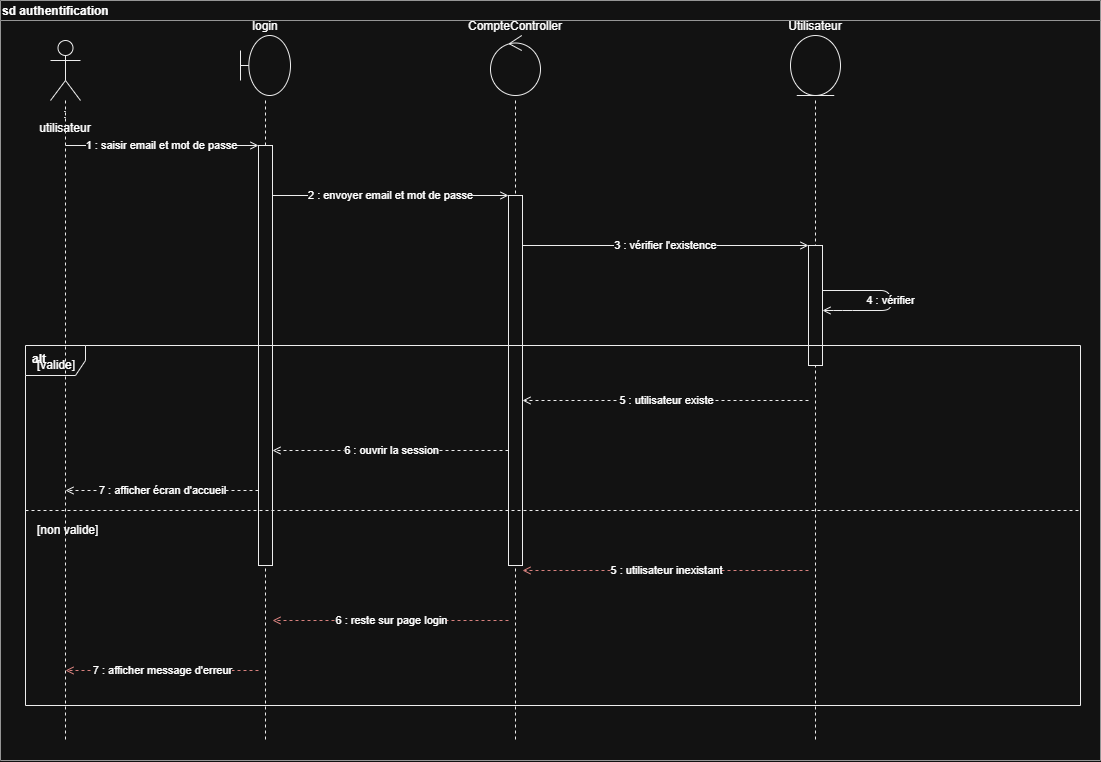

The diagram above was exported from draw.io. Its source (the exported page's mxGraphModel, read from the mxfile embedded in the PNG):
<mxGraphModel dx="1220" dy="660" grid="1" gridSize="10" guides="1" tooltips="1" connect="1" arrows="1" fold="1" page="1" pageScale="1" pageWidth="850" pageHeight="1100" math="0" shadow="0">
  <root>
    <mxCell id="0" />
    <mxCell id="1" parent="0" />
    <mxCell id="2" parent="1" style="shape=table;startSize=20;container=1;collapsible=0;childLayout=tableLayout;fixedRows=1;rowLines=0;fontStyle=1;align=left;strokeColor=#666666;fillColor=none;" value="sd authentification" vertex="1">
      <mxGeometry height="760" width="1100" x="30" y="20" as="geometry" />
    </mxCell>
    <mxCell id="10" parent="1" style="shape=umlActor;whiteSpace=wrap;html=1;verticalLabelPosition=bottom;verticalAlign=top;fillColor=none;strokeColor=#000000;" value=": utilisateur" vertex="1">
      <mxGeometry height="60" width="30" x="80" y="60" as="geometry" />
    </mxCell>
    <mxCell id="20" parent="1" style="shape=umlBoundary;whiteSpace=wrap;html=1;verticalLabelPosition=top;verticalAlign=bottom;fillColor=none;strokeColor=#000000;" value="login" vertex="1">
      <mxGeometry height="60" width="50" x="270" y="55" as="geometry" />
    </mxCell>
    <mxCell id="30" parent="1" style="shape=umlControl;whiteSpace=wrap;html=1;verticalLabelPosition=top;verticalAlign=bottom;fillColor=none;strokeColor=#000000;" value="CompteController" vertex="1">
      <mxGeometry height="60" width="50" x="520" y="55" as="geometry" />
    </mxCell>
    <mxCell id="40" parent="1" style="shape=umlEntity;whiteSpace=wrap;html=1;verticalLabelPosition=top;verticalAlign=bottom;fillColor=none;strokeColor=#000000;" value="Utilisateur" vertex="1">
      <mxGeometry height="60" width="50" x="820" y="55" as="geometry" />
    </mxCell>
    <mxCell id="11" edge="1" parent="1" style="endArrow=none;dashed=1;html=1;strokeColor=#000000;" value="">
      <mxGeometry relative="1" as="geometry">
        <mxPoint x="95" y="120" as="sourcePoint" />
        <mxPoint x="95" y="760" as="targetPoint" />
      </mxGeometry>
    </mxCell>
    <mxCell id="21" edge="1" parent="1" style="endArrow=none;dashed=1;html=1;strokeColor=#000000;" value="">
      <mxGeometry relative="1" as="geometry">
        <mxPoint x="295" y="120" as="sourcePoint" />
        <mxPoint x="295" y="760" as="targetPoint" />
      </mxGeometry>
    </mxCell>
    <mxCell id="31" edge="1" parent="1" style="endArrow=none;dashed=1;html=1;strokeColor=#000000;" value="">
      <mxGeometry relative="1" as="geometry">
        <mxPoint x="545" y="120" as="sourcePoint" />
        <mxPoint x="545" y="760" as="targetPoint" />
      </mxGeometry>
    </mxCell>
    <mxCell id="41" edge="1" parent="1" style="endArrow=none;dashed=1;html=1;strokeColor=#000000;" value="">
      <mxGeometry relative="1" as="geometry">
        <mxPoint x="845" y="120" as="sourcePoint" />
        <mxPoint x="845" y="760" as="targetPoint" />
      </mxGeometry>
    </mxCell>
    <mxCell id="50" parent="1" style="fillColor=#ffffff;strokeColor=#000000;" value="" vertex="1">
      <mxGeometry height="420" width="14" x="288" y="165" as="geometry" />
    </mxCell>
    <mxCell id="51" parent="1" style="fillColor=#ffffff;strokeColor=#000000;" value="" vertex="1">
      <mxGeometry height="370" width="14" x="538" y="215" as="geometry" />
    </mxCell>
    <mxCell id="52" parent="1" style="fillColor=#ffffff;strokeColor=#000000;" value="" vertex="1">
      <mxGeometry height="120" width="14" x="838" y="265" as="geometry" />
    </mxCell>
    <mxCell id="100" edge="1" parent="1" style="html=1;endArrow=open;endFill=1;exitX=1;exitY=0.5;entryX=0;entryY=0.5;strokeColor=#000000;" value="1 : saisir email et mot de passe">
      <mxGeometry relative="1" as="geometry">
        <mxPoint x="95" y="165" as="sourcePoint" />
        <mxPoint x="288" y="165" as="targetPoint" />
      </mxGeometry>
    </mxCell>
    <mxCell id="101" edge="1" parent="1" style="html=1;endArrow=open;endFill=1;strokeColor=#000000;" value="2 : envoyer email et mot de passe">
      <mxGeometry relative="1" as="geometry">
        <mxPoint x="302" y="215" as="sourcePoint" />
        <mxPoint x="538" y="215" as="targetPoint" />
      </mxGeometry>
    </mxCell>
    <mxCell id="102" edge="1" parent="1" style="html=1;endArrow=open;endFill=1;strokeColor=#000000;" value="3 : vérifier l'existence">
      <mxGeometry relative="1" as="geometry">
        <mxPoint x="552" y="265" as="sourcePoint" />
        <mxPoint x="838" y="265" as="targetPoint" />
      </mxGeometry>
    </mxCell>
    <mxCell id="103" edge="1" parent="1" style="html=1;endArrow=open;endFill=1;strokeColor=#000000;" value="4 : vérifier">
      <mxGeometry relative="1" as="geometry">
        <Array as="points">
          <mxPoint x="920" y="310" />
          <mxPoint x="920" y="330" />
          <mxPoint x="872" y="330" />
        </Array>
        <mxPoint x="852" y="310" as="sourcePoint" />
        <mxPoint x="852" y="330" as="targetPoint" />
      </mxGeometry>
    </mxCell>
    <mxCell id="60" parent="1" style="shape=umlFrame;whiteSpace=wrap;html=1;fillColor=none;strokeColor=#000000;align=left;verticalAlign=top;spacingLeft=5;fontStyle=1;" value="alt" vertex="1">
      <mxGeometry height="360" width="1055" x="55" y="365" as="geometry" />
    </mxCell>
    <mxCell id="61" parent="1" style="text;html=1;strokeColor=none;fillColor=none;align=left;verticalAlign=middle;whiteSpace=wrap;" value="[valide]" vertex="1">
      <mxGeometry height="30" width="80" x="65" y="370" as="geometry" />
    </mxCell>
    <mxCell id="62" edge="1" parent="1" style="endArrow=none;dashed=1;html=1;strokeColor=#000000;" value="">
      <mxGeometry relative="1" as="geometry">
        <mxPoint x="55" y="530" as="sourcePoint" />
        <mxPoint x="1110" y="530" as="targetPoint" />
      </mxGeometry>
    </mxCell>
    <mxCell id="63" parent="1" style="text;html=1;strokeColor=none;fillColor=none;align=left;verticalAlign=middle;whiteSpace=wrap;" value="[non valide]" vertex="1">
      <mxGeometry height="30" width="100" x="65" y="535" as="geometry" />
    </mxCell>
    <mxCell id="110" edge="1" parent="1" style="html=1;endArrow=open;endFill=0;dashed=1;strokeColor=#000000;" value="5 : utilisateur existe">
      <mxGeometry relative="1" as="geometry">
        <mxPoint x="838" y="420" as="sourcePoint" />
        <mxPoint x="552" y="420" as="targetPoint" />
      </mxGeometry>
    </mxCell>
    <mxCell id="111" edge="1" parent="1" style="html=1;endArrow=open;endFill=0;dashed=1;strokeColor=#000000;" value="6 : ouvrir la session">
      <mxGeometry relative="1" as="geometry">
        <mxPoint x="538" y="470" as="sourcePoint" />
        <mxPoint x="302" y="470" as="targetPoint" />
      </mxGeometry>
    </mxCell>
    <mxCell id="112" edge="1" parent="1" style="html=1;endArrow=open;endFill=0;dashed=1;strokeColor=#000000;" value="7 : afficher écran d'accueil">
      <mxGeometry relative="1" as="geometry">
        <mxPoint x="288" y="510" as="sourcePoint" />
        <mxPoint x="95" y="510" as="targetPoint" />
      </mxGeometry>
    </mxCell>
    <mxCell id="120" edge="1" parent="1" style="html=1;endArrow=open;endFill=0;dashed=1;strokeColor=#b85450;" value="5 : utilisateur inexistant">
      <mxGeometry relative="1" as="geometry">
        <mxPoint x="838" y="590" as="sourcePoint" />
        <mxPoint x="552" y="590" as="targetPoint" />
      </mxGeometry>
    </mxCell>
    <mxCell id="121" edge="1" parent="1" style="html=1;endArrow=open;endFill=0;dashed=1;strokeColor=#b85450;" value="6 : reste sur page login">
      <mxGeometry relative="1" as="geometry">
        <mxPoint x="538" y="640" as="sourcePoint" />
        <mxPoint x="302" y="640" as="targetPoint" />
      </mxGeometry>
    </mxCell>
    <mxCell id="122" edge="1" parent="1" style="html=1;endArrow=open;endFill=0;dashed=1;strokeColor=#b85450;" value="7 : afficher message d'erreur">
      <mxGeometry relative="1" as="geometry">
        <mxPoint x="288" y="690" as="sourcePoint" />
        <mxPoint x="95" y="690" as="targetPoint" />
      </mxGeometry>
    </mxCell>
  </root>
</mxGraphModel>